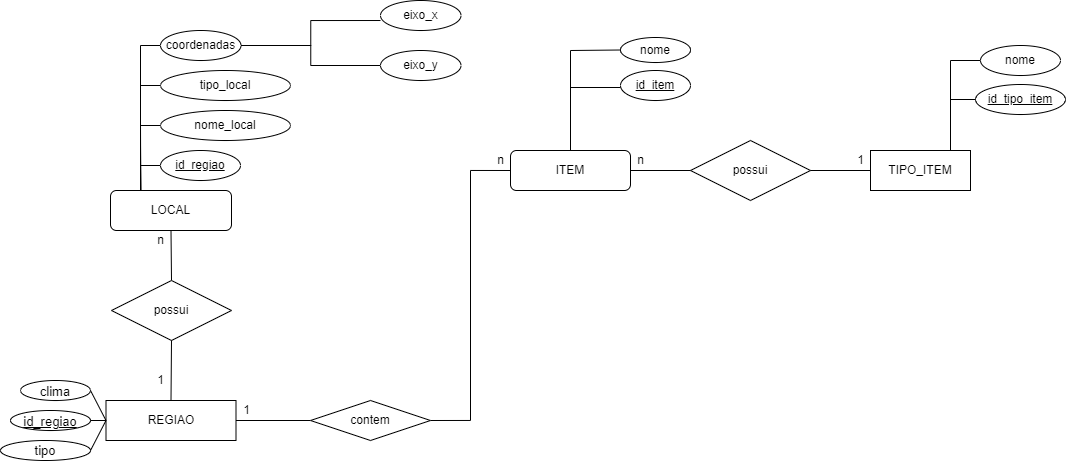

The diagram above was exported from draw.io. Its source (the exported page's mxGraphModel, read from the mxfile embedded in the PNG):
<mxGraphModel dx="2584" dy="691" grid="1" gridSize="10" guides="1" tooltips="1" connect="1" arrows="1" fold="1" page="1" pageScale="1" pageWidth="827" pageHeight="1169" math="0" shadow="0">
  <root>
    <mxCell id="0" />
    <mxCell id="1" parent="0" />
    <mxCell id="c1RArkYe_ofJ6qZbxV-6-18" style="edgeStyle=orthogonalEdgeStyle;rounded=0;orthogonalLoop=1;jettySize=auto;html=1;entryX=0;entryY=0.5;entryDx=0;entryDy=0;endArrow=none;endFill=0;strokeColor=default;" parent="1" target="c1RArkYe_ofJ6qZbxV-6-16" edge="1">
      <mxGeometry relative="1" as="geometry">
        <mxPoint x="160" y="470" as="sourcePoint" />
      </mxGeometry>
    </mxCell>
    <mxCell id="c1RArkYe_ofJ6qZbxV-6-1" value="LOCAL" style="rounded=1;whiteSpace=wrap;html=1;" parent="1" vertex="1">
      <mxGeometry x="40" y="240" width="121" height="40" as="geometry" />
    </mxCell>
    <mxCell id="c1RArkYe_ofJ6qZbxV-6-14" style="edgeStyle=orthogonalEdgeStyle;rounded=0;orthogonalLoop=1;jettySize=auto;html=1;exitX=0;exitY=0.5;exitDx=0;exitDy=0;entryX=0.25;entryY=0;entryDx=0;entryDy=0;endArrow=none;endFill=0;strokeColor=default;" parent="1" source="c1RArkYe_ofJ6qZbxV-6-2" target="c1RArkYe_ofJ6qZbxV-6-1" edge="1">
      <mxGeometry relative="1" as="geometry" />
    </mxCell>
    <mxCell id="c1RArkYe_ofJ6qZbxV-6-30" style="edgeStyle=orthogonalEdgeStyle;rounded=0;orthogonalLoop=1;jettySize=auto;html=1;exitX=1;exitY=0.5;exitDx=0;exitDy=0;entryX=0;entryY=0.667;entryDx=0;entryDy=0;entryPerimeter=0;endArrow=none;endFill=0;strokeColor=default;" parent="1" source="c1RArkYe_ofJ6qZbxV-6-2" target="c1RArkYe_ofJ6qZbxV-6-27" edge="1">
      <mxGeometry relative="1" as="geometry" />
    </mxCell>
    <mxCell id="c1RArkYe_ofJ6qZbxV-6-31" style="edgeStyle=orthogonalEdgeStyle;rounded=0;orthogonalLoop=1;jettySize=auto;html=1;exitX=1;exitY=0.5;exitDx=0;exitDy=0;entryX=0;entryY=0.5;entryDx=0;entryDy=0;endArrow=none;endFill=0;strokeColor=default;" parent="1" source="c1RArkYe_ofJ6qZbxV-6-2" target="c1RArkYe_ofJ6qZbxV-6-29" edge="1">
      <mxGeometry relative="1" as="geometry" />
    </mxCell>
    <mxCell id="c1RArkYe_ofJ6qZbxV-6-2" value="coordenadas" style="ellipse;whiteSpace=wrap;html=1;align=center;" parent="1" vertex="1">
      <mxGeometry x="90" y="80" width="80.5" height="30" as="geometry" />
    </mxCell>
    <mxCell id="c1RArkYe_ofJ6qZbxV-6-15" style="edgeStyle=orthogonalEdgeStyle;rounded=0;orthogonalLoop=1;jettySize=auto;html=1;exitX=0;exitY=0.5;exitDx=0;exitDy=0;entryX=0.25;entryY=0;entryDx=0;entryDy=0;endArrow=none;endFill=0;strokeColor=default;" parent="1" source="c1RArkYe_ofJ6qZbxV-6-3" target="c1RArkYe_ofJ6qZbxV-6-1" edge="1">
      <mxGeometry relative="1" as="geometry" />
    </mxCell>
    <mxCell id="c1RArkYe_ofJ6qZbxV-6-3" value="tipo_local" style="ellipse;whiteSpace=wrap;html=1;" parent="1" vertex="1">
      <mxGeometry x="90" y="120" width="130" height="30" as="geometry" />
    </mxCell>
    <mxCell id="c1RArkYe_ofJ6qZbxV-6-13" style="edgeStyle=orthogonalEdgeStyle;rounded=0;orthogonalLoop=1;jettySize=auto;html=1;exitX=0;exitY=0.5;exitDx=0;exitDy=0;entryX=0.25;entryY=0;entryDx=0;entryDy=0;endArrow=none;endFill=0;strokeColor=default;" parent="1" source="c1RArkYe_ofJ6qZbxV-6-8" target="c1RArkYe_ofJ6qZbxV-6-1" edge="1">
      <mxGeometry relative="1" as="geometry" />
    </mxCell>
    <mxCell id="c1RArkYe_ofJ6qZbxV-6-8" value="nome_local" style="ellipse;whiteSpace=wrap;html=1;" parent="1" vertex="1">
      <mxGeometry x="90" y="160" width="130" height="30" as="geometry" />
    </mxCell>
    <mxCell id="c1RArkYe_ofJ6qZbxV-6-21" style="edgeStyle=orthogonalEdgeStyle;rounded=0;orthogonalLoop=1;jettySize=auto;html=1;exitX=1;exitY=0.5;exitDx=0;exitDy=0;entryX=0;entryY=0.5;entryDx=0;entryDy=0;endArrow=none;endFill=0;strokeColor=default;" parent="1" source="c1RArkYe_ofJ6qZbxV-6-16" target="c1RArkYe_ofJ6qZbxV-6-20" edge="1">
      <mxGeometry relative="1" as="geometry" />
    </mxCell>
    <mxCell id="c1RArkYe_ofJ6qZbxV-6-16" value="contem" style="rhombus;whiteSpace=wrap;html=1;" parent="1" vertex="1">
      <mxGeometry x="240" y="450" width="120" height="40" as="geometry" />
    </mxCell>
    <mxCell id="c1RArkYe_ofJ6qZbxV-6-19" value="1" style="text;html=1;align=center;verticalAlign=middle;resizable=0;points=[];autosize=1;strokeColor=none;fillColor=none;" parent="1" vertex="1">
      <mxGeometry x="165.5" y="450" width="20" height="20" as="geometry" />
    </mxCell>
    <mxCell id="c1RArkYe_ofJ6qZbxV-6-20" value="ITEM" style="rounded=1;whiteSpace=wrap;html=1;" parent="1" vertex="1">
      <mxGeometry x="440" y="200" width="120" height="40" as="geometry" />
    </mxCell>
    <mxCell id="c1RArkYe_ofJ6qZbxV-6-24" value="n" style="text;html=1;align=center;verticalAlign=middle;resizable=0;points=[];autosize=1;strokeColor=none;fillColor=none;" parent="1" vertex="1">
      <mxGeometry x="420" y="200" width="20" height="20" as="geometry" />
    </mxCell>
    <mxCell id="c1RArkYe_ofJ6qZbxV-6-27" value="eixo_x" style="ellipse;whiteSpace=wrap;html=1;align=center;" parent="1" vertex="1">
      <mxGeometry x="310" y="50" width="80.5" height="30" as="geometry" />
    </mxCell>
    <mxCell id="c1RArkYe_ofJ6qZbxV-6-29" value="eixo_y" style="ellipse;whiteSpace=wrap;html=1;" parent="1" vertex="1">
      <mxGeometry x="310" y="100" width="80.5" height="30" as="geometry" />
    </mxCell>
    <mxCell id="c1RArkYe_ofJ6qZbxV-6-33" style="edgeStyle=orthogonalEdgeStyle;rounded=0;orthogonalLoop=1;jettySize=auto;html=1;exitX=0;exitY=0.5;exitDx=0;exitDy=0;endArrow=none;endFill=0;strokeColor=default;" parent="1" source="c1RArkYe_ofJ6qZbxV-6-32" edge="1">
      <mxGeometry relative="1" as="geometry">
        <mxPoint x="70" y="240" as="targetPoint" />
      </mxGeometry>
    </mxCell>
    <mxCell id="c1RArkYe_ofJ6qZbxV-6-32" value="&lt;u&gt;id_regiao&lt;/u&gt;" style="ellipse;whiteSpace=wrap;html=1;" parent="1" vertex="1">
      <mxGeometry x="90" y="200" width="80" height="30" as="geometry" />
    </mxCell>
    <mxCell id="1N71qV7m7uiy8A09hjRZ-2" value="nome" style="ellipse;whiteSpace=wrap;html=1;align=center;" vertex="1" parent="1">
      <mxGeometry x="550" y="87" width="70" height="25" as="geometry" />
    </mxCell>
    <mxCell id="1N71qV7m7uiy8A09hjRZ-3" value="&lt;u&gt;id_item&lt;/u&gt;" style="ellipse;whiteSpace=wrap;html=1;align=center;" vertex="1" parent="1">
      <mxGeometry x="550" y="120" width="70" height="30" as="geometry" />
    </mxCell>
    <mxCell id="1N71qV7m7uiy8A09hjRZ-5" value="possui" style="shape=rhombus;perimeter=rhombusPerimeter;whiteSpace=wrap;html=1;align=center;" vertex="1" parent="1">
      <mxGeometry x="620" y="190" width="120" height="60" as="geometry" />
    </mxCell>
    <mxCell id="1N71qV7m7uiy8A09hjRZ-6" value="TIPO_ITEM" style="whiteSpace=wrap;html=1;align=center;" vertex="1" parent="1">
      <mxGeometry x="800" y="200" width="100" height="40" as="geometry" />
    </mxCell>
    <mxCell id="1N71qV7m7uiy8A09hjRZ-7" value="" style="endArrow=none;html=1;rounded=0;exitX=1;exitY=0.5;exitDx=0;exitDy=0;" edge="1" parent="1" source="c1RArkYe_ofJ6qZbxV-6-20" target="1N71qV7m7uiy8A09hjRZ-5">
      <mxGeometry relative="1" as="geometry">
        <mxPoint x="270" y="320" as="sourcePoint" />
        <mxPoint x="430" y="320" as="targetPoint" />
      </mxGeometry>
    </mxCell>
    <mxCell id="1N71qV7m7uiy8A09hjRZ-8" value="" style="endArrow=none;html=1;rounded=0;exitX=1;exitY=0.5;exitDx=0;exitDy=0;entryX=0;entryY=0.5;entryDx=0;entryDy=0;" edge="1" parent="1" source="1N71qV7m7uiy8A09hjRZ-5" target="1N71qV7m7uiy8A09hjRZ-6">
      <mxGeometry relative="1" as="geometry">
        <mxPoint x="270" y="320" as="sourcePoint" />
        <mxPoint x="430" y="320" as="targetPoint" />
      </mxGeometry>
    </mxCell>
    <mxCell id="1N71qV7m7uiy8A09hjRZ-9" value="n" style="text;html=1;align=center;verticalAlign=middle;resizable=0;points=[];autosize=1;strokeColor=none;fillColor=none;" vertex="1" parent="1">
      <mxGeometry x="560" y="200" width="20" height="20" as="geometry" />
    </mxCell>
    <mxCell id="1N71qV7m7uiy8A09hjRZ-10" value="1" style="text;html=1;align=center;verticalAlign=middle;resizable=0;points=[];autosize=1;strokeColor=none;fillColor=none;" vertex="1" parent="1">
      <mxGeometry x="780" y="200" width="20" height="20" as="geometry" />
    </mxCell>
    <mxCell id="1N71qV7m7uiy8A09hjRZ-11" value="" style="endArrow=none;html=1;rounded=0;exitX=0.5;exitY=0;exitDx=0;exitDy=0;" edge="1" parent="1" source="c1RArkYe_ofJ6qZbxV-6-20">
      <mxGeometry relative="1" as="geometry">
        <mxPoint x="540" y="320" as="sourcePoint" />
        <mxPoint x="500" y="100" as="targetPoint" />
      </mxGeometry>
    </mxCell>
    <mxCell id="1N71qV7m7uiy8A09hjRZ-12" value="" style="endArrow=none;html=1;rounded=0;entryX=0;entryY=0.5;entryDx=0;entryDy=0;" edge="1" parent="1" target="1N71qV7m7uiy8A09hjRZ-2">
      <mxGeometry relative="1" as="geometry">
        <mxPoint x="500" y="100" as="sourcePoint" />
        <mxPoint x="700" y="320" as="targetPoint" />
      </mxGeometry>
    </mxCell>
    <mxCell id="1N71qV7m7uiy8A09hjRZ-13" value="" style="endArrow=none;html=1;rounded=0;entryX=0;entryY=0.5;entryDx=0;entryDy=0;" edge="1" parent="1">
      <mxGeometry relative="1" as="geometry">
        <mxPoint x="500" y="137" as="sourcePoint" />
        <mxPoint x="550" y="137" as="targetPoint" />
      </mxGeometry>
    </mxCell>
    <mxCell id="1N71qV7m7uiy8A09hjRZ-16" value="" style="endArrow=none;html=1;rounded=0;exitX=0.75;exitY=0;exitDx=0;exitDy=0;" edge="1" parent="1">
      <mxGeometry relative="1" as="geometry">
        <mxPoint x="880" y="200" as="sourcePoint" />
        <mxPoint x="880" y="110" as="targetPoint" />
      </mxGeometry>
    </mxCell>
    <mxCell id="1N71qV7m7uiy8A09hjRZ-27" value="nome" style="ellipse;whiteSpace=wrap;html=1;align=center;" vertex="1" parent="1">
      <mxGeometry x="910" y="95" width="80" height="30" as="geometry" />
    </mxCell>
    <mxCell id="1N71qV7m7uiy8A09hjRZ-28" value="" style="endArrow=none;html=1;rounded=0;entryX=0;entryY=0.5;entryDx=0;entryDy=0;" edge="1" parent="1" target="1N71qV7m7uiy8A09hjRZ-27">
      <mxGeometry relative="1" as="geometry">
        <mxPoint x="880" y="110" as="sourcePoint" />
        <mxPoint x="700" y="230" as="targetPoint" />
      </mxGeometry>
    </mxCell>
    <mxCell id="1N71qV7m7uiy8A09hjRZ-29" value="id_tipo_item" style="ellipse;whiteSpace=wrap;html=1;align=center;fontStyle=4;" vertex="1" parent="1">
      <mxGeometry x="905" y="134" width="90" height="30" as="geometry" />
    </mxCell>
    <mxCell id="1N71qV7m7uiy8A09hjRZ-31" value="" style="endArrow=none;html=1;rounded=0;entryX=0;entryY=0.5;entryDx=0;entryDy=0;" edge="1" parent="1" target="1N71qV7m7uiy8A09hjRZ-29">
      <mxGeometry relative="1" as="geometry">
        <mxPoint x="880" y="149" as="sourcePoint" />
        <mxPoint x="905" y="144" as="targetPoint" />
      </mxGeometry>
    </mxCell>
    <mxCell id="1N71qV7m7uiy8A09hjRZ-32" value="" style="endArrow=none;html=1;rounded=0;exitX=0.5;exitY=1;exitDx=0;exitDy=0;" edge="1" parent="1" source="c1RArkYe_ofJ6qZbxV-6-1">
      <mxGeometry width="50" height="50" relative="1" as="geometry">
        <mxPoint x="510" y="340" as="sourcePoint" />
        <mxPoint x="101" y="330" as="targetPoint" />
      </mxGeometry>
    </mxCell>
    <mxCell id="1N71qV7m7uiy8A09hjRZ-33" value="REGIAO" style="whiteSpace=wrap;html=1;align=center;" vertex="1" parent="1">
      <mxGeometry x="35.5" y="450" width="130" height="40" as="geometry" />
    </mxCell>
    <mxCell id="1N71qV7m7uiy8A09hjRZ-34" value="possui" style="shape=rhombus;perimeter=rhombusPerimeter;whiteSpace=wrap;html=1;align=center;" vertex="1" parent="1">
      <mxGeometry x="41" y="330" width="120" height="60" as="geometry" />
    </mxCell>
    <mxCell id="1N71qV7m7uiy8A09hjRZ-53" value="n" style="text;html=1;align=center;verticalAlign=middle;resizable=0;points=[];autosize=1;strokeColor=none;fillColor=none;" vertex="1" parent="1">
      <mxGeometry x="80" y="280" width="20" height="20" as="geometry" />
    </mxCell>
    <mxCell id="1N71qV7m7uiy8A09hjRZ-55" value="1" style="text;html=1;align=center;verticalAlign=middle;resizable=0;points=[];autosize=1;strokeColor=none;fillColor=none;" vertex="1" parent="1">
      <mxGeometry x="80" y="420" width="20" height="20" as="geometry" />
    </mxCell>
    <mxCell id="1N71qV7m7uiy8A09hjRZ-57" value="&lt;font style=&quot;font-size: 13px&quot;&gt;clima&lt;/font&gt;" style="ellipse;whiteSpace=wrap;html=1;align=center;fontSize=16;" vertex="1" parent="1">
      <mxGeometry x="-50" y="430" width="70" height="20" as="geometry" />
    </mxCell>
    <mxCell id="1N71qV7m7uiy8A09hjRZ-58" value="&lt;font style=&quot;font-size: 13px&quot;&gt;&lt;u&gt;id_regiao&lt;/u&gt;&lt;/font&gt;" style="ellipse;whiteSpace=wrap;html=1;align=center;fontSize=16;" vertex="1" parent="1">
      <mxGeometry x="-60" y="460" width="80" height="20" as="geometry" />
    </mxCell>
    <mxCell id="1N71qV7m7uiy8A09hjRZ-60" value="" style="endArrow=none;html=1;rounded=0;fontSize=13;exitX=0;exitY=0.5;exitDx=0;exitDy=0;entryX=1;entryY=0.5;entryDx=0;entryDy=0;" edge="1" parent="1" source="1N71qV7m7uiy8A09hjRZ-33" target="1N71qV7m7uiy8A09hjRZ-57">
      <mxGeometry relative="1" as="geometry">
        <mxPoint x="450" y="480" as="sourcePoint" />
        <mxPoint x="610" y="480" as="targetPoint" />
      </mxGeometry>
    </mxCell>
    <mxCell id="1N71qV7m7uiy8A09hjRZ-61" value="" style="endArrow=none;html=1;rounded=0;fontSize=13;exitX=0;exitY=0.5;exitDx=0;exitDy=0;entryX=1;entryY=0.5;entryDx=0;entryDy=0;" edge="1" parent="1" source="1N71qV7m7uiy8A09hjRZ-33" target="1N71qV7m7uiy8A09hjRZ-58">
      <mxGeometry relative="1" as="geometry">
        <mxPoint x="450" y="480" as="sourcePoint" />
        <mxPoint x="610" y="480" as="targetPoint" />
      </mxGeometry>
    </mxCell>
    <mxCell id="1N71qV7m7uiy8A09hjRZ-63" value="tipo" style="ellipse;whiteSpace=wrap;html=1;align=center;fontSize=13;" vertex="1" parent="1">
      <mxGeometry x="-70" y="490" width="90" height="20" as="geometry" />
    </mxCell>
    <mxCell id="1N71qV7m7uiy8A09hjRZ-64" value="" style="endArrow=none;html=1;rounded=0;fontSize=13;exitX=0;exitY=0.5;exitDx=0;exitDy=0;entryX=1;entryY=0.5;entryDx=0;entryDy=0;" edge="1" parent="1" source="1N71qV7m7uiy8A09hjRZ-33" target="1N71qV7m7uiy8A09hjRZ-63">
      <mxGeometry relative="1" as="geometry">
        <mxPoint x="450" y="400" as="sourcePoint" />
        <mxPoint x="610" y="400" as="targetPoint" />
      </mxGeometry>
    </mxCell>
    <mxCell id="1N71qV7m7uiy8A09hjRZ-67" value="" style="endArrow=none;html=1;rounded=0;fontSize=13;exitX=0.5;exitY=1;exitDx=0;exitDy=0;entryX=0.5;entryY=0;entryDx=0;entryDy=0;" edge="1" parent="1" target="1N71qV7m7uiy8A09hjRZ-33">
      <mxGeometry relative="1" as="geometry">
        <mxPoint x="101" y="390" as="sourcePoint" />
        <mxPoint x="105" y="440" as="targetPoint" />
      </mxGeometry>
    </mxCell>
  </root>
</mxGraphModel>